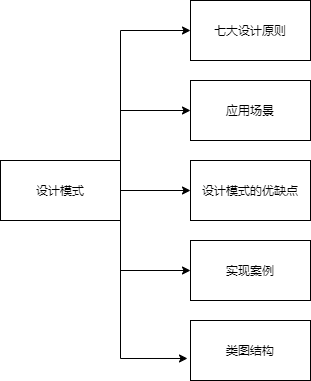

The diagram above was exported from draw.io. Its source (the exported page's mxGraphModel, read from the mxfile embedded in the PNG):
<mxGraphModel dx="718" dy="476" grid="1" gridSize="10" guides="1" tooltips="1" connect="1" arrows="1" fold="1" page="1" pageScale="1" pageWidth="827" pageHeight="1169" math="0" shadow="0">
  <root>
    <mxCell id="0" />
    <mxCell id="1" parent="0" />
    <mxCell id="15" style="edgeStyle=orthogonalEdgeStyle;rounded=0;orthogonalLoop=1;jettySize=auto;html=1;exitX=1;exitY=0;exitDx=0;exitDy=0;entryX=0;entryY=0.5;entryDx=0;entryDy=0;" edge="1" parent="1" source="2" target="4">
      <mxGeometry relative="1" as="geometry" />
    </mxCell>
    <mxCell id="21" style="edgeStyle=orthogonalEdgeStyle;rounded=0;orthogonalLoop=1;jettySize=auto;html=1;exitX=1;exitY=0;exitDx=0;exitDy=0;entryX=0;entryY=0.5;entryDx=0;entryDy=0;" edge="1" parent="1" source="2" target="6">
      <mxGeometry relative="1" as="geometry" />
    </mxCell>
    <mxCell id="22" style="edgeStyle=orthogonalEdgeStyle;rounded=0;orthogonalLoop=1;jettySize=auto;html=1;exitX=1;exitY=0.5;exitDx=0;exitDy=0;entryX=0;entryY=0.5;entryDx=0;entryDy=0;" edge="1" parent="1" source="2" target="9">
      <mxGeometry relative="1" as="geometry" />
    </mxCell>
    <mxCell id="23" style="edgeStyle=orthogonalEdgeStyle;rounded=0;orthogonalLoop=1;jettySize=auto;html=1;exitX=1;exitY=1;exitDx=0;exitDy=0;entryX=0;entryY=0.5;entryDx=0;entryDy=0;" edge="1" parent="1" source="2" target="11">
      <mxGeometry relative="1" as="geometry" />
    </mxCell>
    <mxCell id="24" style="edgeStyle=orthogonalEdgeStyle;rounded=0;orthogonalLoop=1;jettySize=auto;html=1;exitX=1;exitY=0.75;exitDx=0;exitDy=0;entryX=-0.025;entryY=0.633;entryDx=0;entryDy=0;entryPerimeter=0;" edge="1" parent="1" source="2" target="14">
      <mxGeometry relative="1" as="geometry">
        <Array as="points">
          <mxPoint x="250" y="388" />
        </Array>
      </mxGeometry>
    </mxCell>
    <mxCell id="2" value="设计模式" style="rounded=0;whiteSpace=wrap;html=1;" vertex="1" parent="1">
      <mxGeometry x="130" y="190" width="120" height="60" as="geometry" />
    </mxCell>
    <mxCell id="4" value="七大设计原则" style="whiteSpace=wrap;html=1;rounded=0;" vertex="1" parent="1">
      <mxGeometry x="320" y="30" width="120" height="60" as="geometry" />
    </mxCell>
    <mxCell id="6" value="应用场景" style="whiteSpace=wrap;html=1;rounded=0;" vertex="1" parent="1">
      <mxGeometry x="320" y="110" width="120" height="60" as="geometry" />
    </mxCell>
    <mxCell id="9" value="设计模式的优缺点" style="whiteSpace=wrap;html=1;rounded=0;" vertex="1" parent="1">
      <mxGeometry x="320" y="190" width="120" height="60" as="geometry" />
    </mxCell>
    <mxCell id="11" value="实现案例" style="whiteSpace=wrap;html=1;rounded=0;" vertex="1" parent="1">
      <mxGeometry x="320" y="270" width="120" height="60" as="geometry" />
    </mxCell>
    <mxCell id="14" value="类图结构" style="whiteSpace=wrap;html=1;rounded=0;" vertex="1" parent="1">
      <mxGeometry x="320" y="350" width="120" height="60" as="geometry" />
    </mxCell>
  </root>
</mxGraphModel>